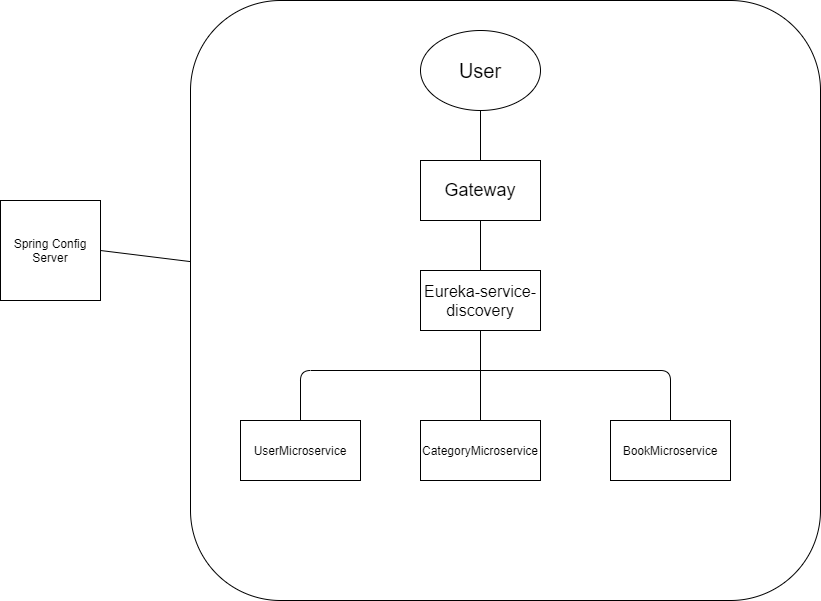

The diagram above was exported from draw.io. Its source (the exported page's mxGraphModel, read from the mxfile embedded in the PNG):
<mxGraphModel dx="1422" dy="794" grid="1" gridSize="10" guides="1" tooltips="1" connect="1" arrows="1" fold="1" page="1" pageScale="1" pageWidth="827" pageHeight="1169" math="0" shadow="0">
  <root>
    <mxCell id="0" />
    <mxCell id="1" parent="0" />
    <mxCell id="_WJ9Aftq0UsFjeQec7BY-1" value="Spring Config Server" style="rounded=0;whiteSpace=wrap;html=1;" vertex="1" parent="1">
      <mxGeometry x="30" y="230" width="100" height="100" as="geometry" />
    </mxCell>
    <mxCell id="_WJ9Aftq0UsFjeQec7BY-2" value="" style="rounded=1;whiteSpace=wrap;html=1;" vertex="1" parent="1">
      <mxGeometry x="220" y="30" width="630" height="600" as="geometry" />
    </mxCell>
    <mxCell id="_WJ9Aftq0UsFjeQec7BY-3" value="&lt;font style=&quot;font-size: 20px&quot;&gt;User&lt;/font&gt;" style="ellipse;whiteSpace=wrap;html=1;" vertex="1" parent="1">
      <mxGeometry x="450" y="60" width="120" height="80" as="geometry" />
    </mxCell>
    <mxCell id="_WJ9Aftq0UsFjeQec7BY-4" value="&lt;font style=&quot;font-size: 18px&quot;&gt;Gateway&lt;/font&gt;" style="rounded=0;whiteSpace=wrap;html=1;" vertex="1" parent="1">
      <mxGeometry x="450" y="190" width="120" height="60" as="geometry" />
    </mxCell>
    <mxCell id="_WJ9Aftq0UsFjeQec7BY-5" value="&lt;font style=&quot;font-size: 16px&quot;&gt;Eureka-service-discovery&lt;/font&gt;" style="rounded=0;whiteSpace=wrap;html=1;" vertex="1" parent="1">
      <mxGeometry x="450" y="300" width="120" height="60" as="geometry" />
    </mxCell>
    <mxCell id="_WJ9Aftq0UsFjeQec7BY-6" value="CategoryMicroservice" style="rounded=0;whiteSpace=wrap;html=1;" vertex="1" parent="1">
      <mxGeometry x="450" y="450" width="120" height="60" as="geometry" />
    </mxCell>
    <mxCell id="_WJ9Aftq0UsFjeQec7BY-7" value="UserMicroservice" style="rounded=0;whiteSpace=wrap;html=1;" vertex="1" parent="1">
      <mxGeometry x="270" y="450" width="120" height="60" as="geometry" />
    </mxCell>
    <mxCell id="_WJ9Aftq0UsFjeQec7BY-8" value="BookMicroservice" style="rounded=0;whiteSpace=wrap;html=1;" vertex="1" parent="1">
      <mxGeometry x="640" y="450" width="120" height="60" as="geometry" />
    </mxCell>
    <mxCell id="_WJ9Aftq0UsFjeQec7BY-9" value="" style="endArrow=none;html=1;exitX=1;exitY=0.5;exitDx=0;exitDy=0;" edge="1" parent="1" source="_WJ9Aftq0UsFjeQec7BY-1" target="_WJ9Aftq0UsFjeQec7BY-2">
      <mxGeometry width="50" height="50" relative="1" as="geometry">
        <mxPoint x="580" y="360" as="sourcePoint" />
        <mxPoint x="160" y="350" as="targetPoint" />
      </mxGeometry>
    </mxCell>
    <mxCell id="_WJ9Aftq0UsFjeQec7BY-10" value="" style="endArrow=none;html=1;" edge="1" parent="1" source="_WJ9Aftq0UsFjeQec7BY-4" target="_WJ9Aftq0UsFjeQec7BY-3">
      <mxGeometry width="50" height="50" relative="1" as="geometry">
        <mxPoint x="580" y="360" as="sourcePoint" />
        <mxPoint x="630" y="310" as="targetPoint" />
      </mxGeometry>
    </mxCell>
    <mxCell id="_WJ9Aftq0UsFjeQec7BY-11" value="" style="endArrow=none;html=1;" edge="1" parent="1" source="_WJ9Aftq0UsFjeQec7BY-5" target="_WJ9Aftq0UsFjeQec7BY-4">
      <mxGeometry width="50" height="50" relative="1" as="geometry">
        <mxPoint x="580" y="360" as="sourcePoint" />
        <mxPoint x="630" y="310" as="targetPoint" />
      </mxGeometry>
    </mxCell>
    <mxCell id="_WJ9Aftq0UsFjeQec7BY-12" value="" style="endArrow=none;html=1;" edge="1" parent="1" source="_WJ9Aftq0UsFjeQec7BY-6" target="_WJ9Aftq0UsFjeQec7BY-5">
      <mxGeometry width="50" height="50" relative="1" as="geometry">
        <mxPoint x="580" y="360" as="sourcePoint" />
        <mxPoint x="630" y="310" as="targetPoint" />
      </mxGeometry>
    </mxCell>
    <mxCell id="_WJ9Aftq0UsFjeQec7BY-13" value="" style="endArrow=none;html=1;" edge="1" parent="1" target="_WJ9Aftq0UsFjeQec7BY-8">
      <mxGeometry width="50" height="50" relative="1" as="geometry">
        <mxPoint x="510" y="400" as="sourcePoint" />
        <mxPoint x="630" y="310" as="targetPoint" />
        <Array as="points">
          <mxPoint x="700" y="400" />
        </Array>
      </mxGeometry>
    </mxCell>
    <mxCell id="_WJ9Aftq0UsFjeQec7BY-14" value="" style="endArrow=none;html=1;" edge="1" parent="1" source="_WJ9Aftq0UsFjeQec7BY-7">
      <mxGeometry width="50" height="50" relative="1" as="geometry">
        <mxPoint x="580" y="360" as="sourcePoint" />
        <mxPoint x="510" y="400" as="targetPoint" />
        <Array as="points">
          <mxPoint x="330" y="400" />
        </Array>
      </mxGeometry>
    </mxCell>
  </root>
</mxGraphModel>